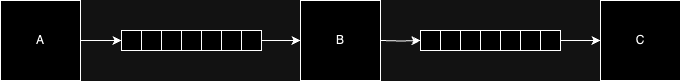

The diagram above was exported from draw.io. Its source (the exported page's mxGraphModel, read from the mxfile embedded in the PNG):
<mxGraphModel dx="2310" dy="719" grid="1" gridSize="10" guides="1" tooltips="1" connect="1" arrows="1" fold="1" page="1" pageScale="1" pageWidth="827" pageHeight="1169" math="0" shadow="0">
  <root>
    <mxCell id="0" />
    <mxCell id="1" parent="0" />
    <mxCell id="7FKwmYQga4KCxHekUxOI-1" value="A" style="whiteSpace=wrap;html=1;aspect=fixed;" vertex="1" parent="1">
      <mxGeometry x="80" y="80" width="80" height="80" as="geometry" />
    </mxCell>
    <mxCell id="7FKwmYQga4KCxHekUxOI-2" value="" style="edgeStyle=orthogonalEdgeStyle;rounded=0;orthogonalLoop=1;jettySize=auto;html=1;" edge="1" parent="1" source="7FKwmYQga4KCxHekUxOI-1" target="7FKwmYQga4KCxHekUxOI-4">
      <mxGeometry relative="1" as="geometry" />
    </mxCell>
    <mxCell id="7FKwmYQga4KCxHekUxOI-3" value="" style="group" connectable="0" vertex="1" parent="1">
      <mxGeometry x="201" y="110" width="140" height="20" as="geometry" />
    </mxCell>
    <mxCell id="7FKwmYQga4KCxHekUxOI-4" value="&lt;span style=&quot;white-space: pre;&quot;&gt;&#09;&lt;/span&gt;" style="whiteSpace=wrap;html=1;aspect=fixed;" vertex="1" parent="7FKwmYQga4KCxHekUxOI-3">
      <mxGeometry width="20" height="20" as="geometry" />
    </mxCell>
    <mxCell id="7FKwmYQga4KCxHekUxOI-5" value="&lt;span style=&quot;white-space: pre;&quot;&gt;&#09;&lt;/span&gt;" style="whiteSpace=wrap;html=1;aspect=fixed;" vertex="1" parent="7FKwmYQga4KCxHekUxOI-3">
      <mxGeometry x="20" width="20" height="20" as="geometry" />
    </mxCell>
    <mxCell id="7FKwmYQga4KCxHekUxOI-6" value="" style="whiteSpace=wrap;html=1;aspect=fixed;" vertex="1" parent="7FKwmYQga4KCxHekUxOI-3">
      <mxGeometry x="40" width="20" height="20" as="geometry" />
    </mxCell>
    <mxCell id="7FKwmYQga4KCxHekUxOI-7" value="" style="whiteSpace=wrap;html=1;aspect=fixed;" vertex="1" parent="7FKwmYQga4KCxHekUxOI-3">
      <mxGeometry x="60" width="20" height="20" as="geometry" />
    </mxCell>
    <mxCell id="7FKwmYQga4KCxHekUxOI-8" value="" style="whiteSpace=wrap;html=1;aspect=fixed;" vertex="1" parent="7FKwmYQga4KCxHekUxOI-3">
      <mxGeometry x="80" width="20" height="20" as="geometry" />
    </mxCell>
    <mxCell id="7FKwmYQga4KCxHekUxOI-9" value="" style="whiteSpace=wrap;html=1;aspect=fixed;" vertex="1" parent="7FKwmYQga4KCxHekUxOI-3">
      <mxGeometry x="100" width="20" height="20" as="geometry" />
    </mxCell>
    <mxCell id="7FKwmYQga4KCxHekUxOI-10" value="" style="whiteSpace=wrap;html=1;aspect=fixed;" vertex="1" parent="7FKwmYQga4KCxHekUxOI-3">
      <mxGeometry x="120" width="20" height="20" as="geometry" />
    </mxCell>
    <mxCell id="7FKwmYQga4KCxHekUxOI-11" value="B" style="whiteSpace=wrap;html=1;aspect=fixed;" vertex="1" parent="1">
      <mxGeometry x="380" y="80" width="80" height="80" as="geometry" />
    </mxCell>
    <mxCell id="7FKwmYQga4KCxHekUxOI-12" value="" style="edgeStyle=orthogonalEdgeStyle;rounded=0;orthogonalLoop=1;jettySize=auto;html=1;entryX=0;entryY=0.5;entryDx=0;entryDy=0;" edge="1" parent="1" source="7FKwmYQga4KCxHekUxOI-10" target="7FKwmYQga4KCxHekUxOI-11">
      <mxGeometry relative="1" as="geometry">
        <mxPoint x="360" y="120.37" as="targetPoint" />
        <Array as="points">
          <mxPoint x="360" y="120" />
          <mxPoint x="360" y="120" />
        </Array>
      </mxGeometry>
    </mxCell>
    <mxCell id="7FKwmYQga4KCxHekUxOI-13" value="" style="edgeStyle=orthogonalEdgeStyle;rounded=0;orthogonalLoop=1;jettySize=auto;html=1;" edge="1" parent="1" target="7FKwmYQga4KCxHekUxOI-15">
      <mxGeometry relative="1" as="geometry">
        <mxPoint x="460" y="120" as="sourcePoint" />
      </mxGeometry>
    </mxCell>
    <mxCell id="7FKwmYQga4KCxHekUxOI-14" value="" style="group" connectable="0" vertex="1" parent="1">
      <mxGeometry x="500" y="110" width="140" height="20" as="geometry" />
    </mxCell>
    <mxCell id="7FKwmYQga4KCxHekUxOI-15" value="&lt;span style=&quot;white-space: pre;&quot;&gt;&#09;&lt;/span&gt;" style="whiteSpace=wrap;html=1;aspect=fixed;" vertex="1" parent="7FKwmYQga4KCxHekUxOI-14">
      <mxGeometry width="20" height="20" as="geometry" />
    </mxCell>
    <mxCell id="7FKwmYQga4KCxHekUxOI-16" value="&lt;span style=&quot;white-space: pre;&quot;&gt;&#09;&lt;/span&gt;" style="whiteSpace=wrap;html=1;aspect=fixed;" vertex="1" parent="7FKwmYQga4KCxHekUxOI-14">
      <mxGeometry x="20" width="20" height="20" as="geometry" />
    </mxCell>
    <mxCell id="7FKwmYQga4KCxHekUxOI-17" value="" style="whiteSpace=wrap;html=1;aspect=fixed;" vertex="1" parent="7FKwmYQga4KCxHekUxOI-14">
      <mxGeometry x="40" width="20" height="20" as="geometry" />
    </mxCell>
    <mxCell id="7FKwmYQga4KCxHekUxOI-18" value="" style="whiteSpace=wrap;html=1;aspect=fixed;" vertex="1" parent="7FKwmYQga4KCxHekUxOI-14">
      <mxGeometry x="60" width="20" height="20" as="geometry" />
    </mxCell>
    <mxCell id="7FKwmYQga4KCxHekUxOI-19" value="" style="whiteSpace=wrap;html=1;aspect=fixed;" vertex="1" parent="7FKwmYQga4KCxHekUxOI-14">
      <mxGeometry x="80" width="20" height="20" as="geometry" />
    </mxCell>
    <mxCell id="7FKwmYQga4KCxHekUxOI-20" value="" style="whiteSpace=wrap;html=1;aspect=fixed;" vertex="1" parent="7FKwmYQga4KCxHekUxOI-14">
      <mxGeometry x="100" width="20" height="20" as="geometry" />
    </mxCell>
    <mxCell id="7FKwmYQga4KCxHekUxOI-21" value="" style="whiteSpace=wrap;html=1;aspect=fixed;" vertex="1" parent="7FKwmYQga4KCxHekUxOI-14">
      <mxGeometry x="120" width="20" height="20" as="geometry" />
    </mxCell>
    <mxCell id="7FKwmYQga4KCxHekUxOI-22" value="C" style="whiteSpace=wrap;html=1;aspect=fixed;" vertex="1" parent="1">
      <mxGeometry x="680" y="80" width="80" height="80" as="geometry" />
    </mxCell>
    <mxCell id="7FKwmYQga4KCxHekUxOI-23" value="" style="edgeStyle=orthogonalEdgeStyle;rounded=0;orthogonalLoop=1;jettySize=auto;html=1;entryX=0;entryY=0.5;entryDx=0;entryDy=0;" edge="1" parent="1" source="7FKwmYQga4KCxHekUxOI-21" target="7FKwmYQga4KCxHekUxOI-22">
      <mxGeometry relative="1" as="geometry">
        <mxPoint x="679" y="120.37" as="targetPoint" />
        <Array as="points">
          <mxPoint x="679" y="120" />
          <mxPoint x="679" y="120" />
        </Array>
      </mxGeometry>
    </mxCell>
  </root>
</mxGraphModel>